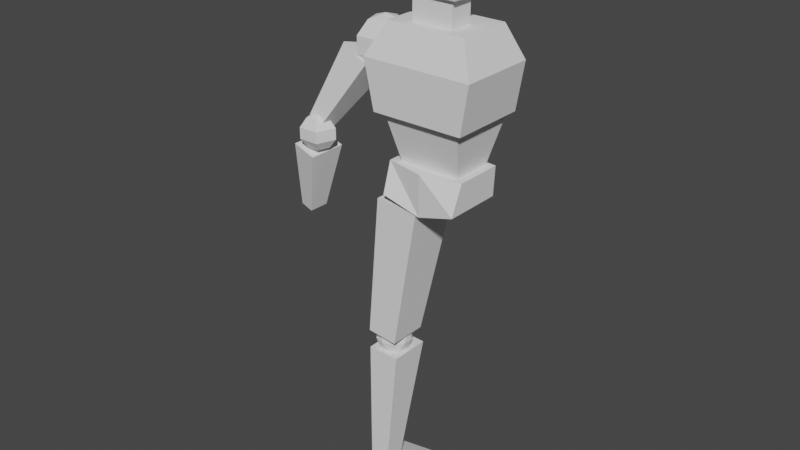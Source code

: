 # Source: lowpoly-person.blend  (saved by Blender 2.90.8; exported with 4.5.12 LTS)
import bpy
from mathutils import Matrix  # noqa: F401  (used for matrix-valued properties, if any)

bpy.ops.wm.read_factory_settings(use_empty=True)
scene = bpy.context.scene
scene.name = 'Scene'

# ---- collections
col_collection = bpy.data.collections.new('Collection'); scene.collection.children.link(col_collection)

# ---- world
world_world = bpy.data.worlds.new('World'); scene.world = world_world
world_world.use_nodes = True; world_world.node_tree.nodes.clear()
_N = world_world.node_tree.nodes; _L = world_world.node_tree.links
n0 = _N.new('ShaderNodeOutputWorld'); n0.name = 'World Output'; n0.location = (300, 300)
n1 = _N.new('ShaderNodeBackground'); n1.name = 'Background'; n1.location = (10, 300)
n1.inputs[0].default_value = (0.05088, 0.05088, 0.05088, 1.0)
_L.new(n1.outputs[0], n0.inputs[0])
n0.is_active_output = True
world_world.color = (0.05088, 0.05088, 0.05088)
world_world.use_sun_shadow = False
world_world.sun_shadow_jitter_overblur = 0.0

# ---- meshes
me_cube_010 = bpy.data.meshes.new('Cube.010')
me_cube_010.from_pydata([(0.7844, -1.005, -0.4208), (1.0, -1.442, 0.7819), (0.7844, 0.04099, -0.4208), (1.0, 0.3656, 0.7629), (0.6672, -1.035, 3.467), (0.6672, -1.152, 5.185), (0.6672, 0.1141, 3.467), (0.6672, 0.06628, 5.214), (0.8252, 0.2581, 4.336), (0.8252, -1.247, 4.304), (0.5251, -0.611, 3.482), (0.5251, -0.5965, 2.716), (1.174, -1.47, 0.7856), (1.003, -1.19, 2.818), (1.174, 0.5297, 0.7856), (1.003, 0.2495, 2.818), (1.401, 0.5755, 2.01), (1.401, -1.437, 2.01), (0.0, 0.5297, 0.7856), (0.0, 0.2495, 2.818), (0.0, -1.47, 0.7856), (0.0, -1.19, 2.818), (0.0, -1.651, 2.01), (0.0, 0.5755, 2.01), (-1.192e-07, 0.1141, 3.467), (0.0, 0.06628, 5.214), (-1.192e-07, -1.035, 3.467), (0.0, -1.152, 5.185), (0.0, -1.247, 4.304), (0.0, 0.2581, 4.336), (0.0, 0.04099, -0.4208), (0.0, 0.3656, 0.7629), (0.0, -1.005, -0.4208), (0.0, -1.442, 0.7819), (0.0, -0.5965, 2.716), (0.0, -0.611, 3.482), (0.5251, 0.01558, 2.728), (0.5251, 0.001026, 3.494), (0.0, 0.001026, 3.494), (0.0, 0.01558, 2.728)], [], [(30, 31, 3, 2), (2, 3, 1, 0), (30, 2, 0, 32), (29, 25, 7, 8), (8, 7, 5, 9), (24, 6, 4, 26), (6, 8, 9, 4), (24, 29, 8, 6), (34, 11, 10, 35), (23, 19, 15, 16), (16, 15, 13, 17), (18, 14, 12, 20), (14, 16, 17, 12), (18, 23, 16, 14), (12, 17, 22, 20), (15, 19, 21, 13), (17, 13, 21, 22), (4, 9, 28, 26), (7, 25, 27, 5), (9, 5, 27, 28), (3, 31, 33, 1), (0, 1, 33, 32), (34, 35, 38, 39), (38, 37, 36, 39), (10, 37, 38, 35), (11, 36, 37, 10), (34, 39, 36, 11)])
_uv = me_cube_010.uv_layers.new(name='UVMap')
_uv.uv.foreach_set('vector', [0.375, 0.375, 0.625, 0.375, 0.625, 0.5, 0.375, 0.5, 0.375, 0.5, 0.625, 0.5, 0.625, 0.75, 0.375, 0.75, 0.25, 0.5, 0.375, 0.5, 0.375, 0.75, 0.25, 0.75, 0.5, 0.375, 0.625, 0.375, 0.625, 0.5, 0.5, 0.5, 0.5, 0.5, 0.625, 0.5, 0.625, 0.75, 0.5, 0.75, 0.25, 0.5, 0.375, 0.5, 0.375, 0.6833, 0.25, 0.6833, 0.375, 0.5, 0.5, 0.5, 0.5, 0.75, 0.375, 0.6833, 0.375, 0.375, 0.5, 0.375, 0.5, 0.5, 0.375, 0.5, 0.25, 0.5, 0.375, 0.5, 0.375, 0.75, 0.25, 0.75, 0.5417, 0.375, 0.625, 0.375, 0.625, 0.5, 0.5417, 0.5, 0.5417, 0.5, 0.625, 0.5, 0.625, 0.75, 0.5417, 0.75, 0.25, 0.5, 0.375, 0.5, 0.375, 0.75, 0.25, 0.75, 0.375, 0.5, 0.5417, 0.5, 0.5417, 0.75, 0.375, 0.75, 0.375, 0.375, 0.5417, 0.375, 0.5417, 0.5, 0.375, 0.5, 0.375, 0.75, 0.5417, 0.75, 0.5417, 0.875, 0.375, 0.875, 0.625, 0.5, 0.75, 0.5, 0.75, 0.75, 0.625, 0.75, 0.5417, 0.75, 0.625, 0.75, 0.625, 0.875, 0.5417, 0.875, 0.375, 0.6833, 0.5, 0.75, 0.5, 0.8875, 0.3656, 0.841, 0.625, 0.5, 0.75, 0.5, 0.75, 0.75, 0.625, 0.75, 0.5, 0.75, 0.625, 0.75, 0.625, 0.875, 0.5, 0.8875, 0.625, 0.5, 0.75, 0.5, 0.75, 0.75, 0.625, 0.75, 0.375, 0.75, 0.625, 0.75, 0.625, 0.875, 0.375, 0.875, 0.375, 0.375, 0.375, 0.875, 0.5, 0.875, 0.5, 0.375, 0.5, 0.875, 0.5, 0.75, 0.5, 0.5, 0.5, 0.375, 0.375, 0.75, 0.5, 0.75, 0.5, 0.875, 0.375, 0.875, 0.375, 0.5, 0.5, 0.5, 0.5, 0.75, 0.375, 0.75, 0.375, 0.375, 0.5, 0.375, 0.5, 0.5, 0.375, 0.5])
me_cube_010.use_remesh_fix_poles = True
me_cube_010.use_remesh_preserve_attributes = False
me_cube_010.use_mirror_vertex_groups = False
me_cube_010.update()
me_cube_011 = bpy.data.meshes.new('Cube.011')
me_cube_011.from_pydata([(-0.532, -0.532, -1.0), (-1.0, -1.0, 1.0), (-0.532, 0.532, -1.0), (-1.0, 1.0, 1.0), (0.532, -0.532, -1.0), (1.0, -1.0, 1.0), (0.532, 0.532, -1.0), (1.0, 1.0, 1.0)], [], [(0, 1, 3, 2), (2, 3, 7, 6), (6, 7, 5, 4), (4, 5, 1, 0), (2, 6, 4, 0), (7, 3, 1, 5)])
_uv = me_cube_011.uv_layers.new(name='UVMap')
_uv.uv.foreach_set('vector', [0.375, 0.0, 0.625, 0.0, 0.625, 0.25, 0.375, 0.25, 0.375, 0.25, 0.625, 0.25, 0.625, 0.5, 0.375, 0.5, 0.375, 0.5, 0.625, 0.5, 0.625, 0.75, 0.375, 0.75, 0.375, 0.75, 0.625, 0.75, 0.625, 1.0, 0.375, 1.0, 0.125, 0.5, 0.375, 0.5, 0.375, 0.75, 0.125, 0.75, 0.625, 0.5, 0.875, 0.5, 0.875, 0.75, 0.625, 0.75])
me_cube_011.use_remesh_fix_poles = True
me_cube_011.use_remesh_preserve_attributes = False
me_cube_011.use_mirror_vertex_groups = False
me_cube_011.update()
me_sphere = bpy.data.meshes.new('Sphere')
me_sphere.from_pydata([(0.0, 0.5878, 0.809), (0.0, 0.9511, 0.309), (0.0, 0.9511, -0.309), (0.0, 0.5878, -0.809), (0.559, 0.1816, 0.809), (0.9045, 0.2939, 0.309), (0.9045, 0.2939, -0.309), (0.559, 0.1816, -0.809), (0.3455, -0.4755, 0.809), (0.559, -0.7694, 0.309), (0.559, -0.7694, -0.309), (0.3455, -0.4755, -0.809), (0.0, -8.742e-08, -1.0), (-5.139e-08, -1.581e-07, 1.0), (-0.3455, -0.4755, 0.809), (-0.559, -0.7694, 0.309), (-0.559, -0.7694, -0.309), (-0.3455, -0.4755, -0.809), (-0.559, 0.1816, 0.809), (-0.9045, 0.2939, 0.309), (-0.9045, 0.2939, -0.309), (-0.559, 0.1816, -0.809)], [], [(3, 2, 6, 7), (1, 0, 4, 5), (12, 3, 7), (2, 1, 5, 6), (0, 13, 4), (4, 13, 8), (7, 6, 10, 11), (5, 4, 8, 9), (12, 7, 11), (6, 5, 9, 10), (8, 13, 14), (11, 10, 16, 17), (9, 8, 14, 15), (12, 11, 17), (10, 9, 15, 16), (14, 13, 18), (17, 16, 20, 21), (15, 14, 18, 19), (12, 17, 21), (16, 15, 19, 20), (18, 13, 0), (21, 20, 2, 3), (19, 18, 0, 1), (12, 21, 3), (20, 19, 1, 2)])
_uv = me_sphere.uv_layers.new(name='UVMap')
_uv.uv.foreach_set('vector', [0.6, 0.2, 0.6, 0.4, 0.4, 0.4, 0.4, 0.2, 0.6, 0.6, 0.6, 0.8, 0.4, 0.8, 0.4, 0.6, 0.5, 0.0, 0.6, 0.2, 0.4, 0.2, 0.6, 0.4, 0.6, 0.6, 0.4, 0.6, 0.4, 0.4, 0.6, 0.8, 0.5, 1.0, 0.4, 0.8, 0.4, 0.8, 0.3, 1.0, 0.2, 0.8, 0.4, 0.2, 0.4, 0.4, 0.2, 0.4, 0.2, 0.2, 0.4, 0.6, 0.4, 0.8, 0.2, 0.8, 0.2, 0.6, 0.3, 0.0, 0.4, 0.2, 0.2, 0.2, 0.4, 0.4, 0.4, 0.6, 0.2, 0.6, 0.2, 0.4, 0.2, 0.8, 0.1, 1.0, 0.0, 0.8, 0.2, 0.2, 0.2, 0.4, 0.0, 0.4, 0.0, 0.2, 0.2, 0.6, 0.2, 0.8, 0.0, 0.8, 0.0, 0.6, 0.1, 0.0, 0.2, 0.2, 0.0, 0.2, 0.2, 0.4, 0.2, 0.6, 0.0, 0.6, 0.0, 0.4, 1.0, 0.8, 0.9, 1.0, 0.8, 0.8, 1.0, 0.2, 1.0, 0.4, 0.8, 0.4, 0.8, 0.2, 1.0, 0.6, 1.0, 0.8, 0.8, 0.8, 0.8, 0.6, 0.9, 0.0, 1.0, 0.2, 0.8, 0.2, 1.0, 0.4, 1.0, 0.6, 0.8, 0.6, 0.8, 0.4, 0.8, 0.8, 0.7, 1.0, 0.6, 0.8, 0.8, 0.2, 0.8, 0.4, 0.6, 0.4, 0.6, 0.2, 0.8, 0.6, 0.8, 0.8, 0.6, 0.8, 0.6, 0.6, 0.7, 0.0, 0.8, 0.2, 0.6, 0.2, 0.8, 0.4, 0.8, 0.6, 0.6, 0.6, 0.6, 0.4])
me_sphere.use_remesh_fix_poles = True
me_sphere.use_remesh_preserve_attributes = False
me_sphere.use_mirror_vertex_groups = False
me_sphere.update()
me_sphere_001 = bpy.data.meshes.new('Sphere.001')
me_sphere_001.from_pydata([(0.0, 0.5878, 0.809), (0.0, 0.9511, 0.309), (0.0, 0.9511, -0.309), (0.0, 0.5878, -0.809), (0.559, 0.1816, 0.809), (0.9045, 0.2939, 0.309), (0.9045, 0.2939, -0.309), (0.559, 0.1816, -0.809), (0.3455, -0.4755, 0.809), (0.559, -0.7694, 0.309), (0.559, -0.7694, -0.309), (0.3455, -0.4755, -0.809), (0.0, -8.742e-08, -1.0), (-5.139e-08, -1.581e-07, 1.0), (-0.3455, -0.4755, 0.809), (-0.559, -0.7694, 0.309), (-0.559, -0.7694, -0.309), (-0.3455, -0.4755, -0.809), (-0.559, 0.1816, 0.809), (-0.9045, 0.2939, 0.309), (-0.9045, 0.2939, -0.309), (-0.559, 0.1816, -0.809)], [], [(3, 2, 6, 7), (1, 0, 4, 5), (12, 3, 7), (2, 1, 5, 6), (0, 13, 4), (4, 13, 8), (7, 6, 10, 11), (5, 4, 8, 9), (12, 7, 11), (6, 5, 9, 10), (8, 13, 14), (11, 10, 16, 17), (9, 8, 14, 15), (12, 11, 17), (10, 9, 15, 16), (14, 13, 18), (17, 16, 20, 21), (15, 14, 18, 19), (12, 17, 21), (16, 15, 19, 20), (18, 13, 0), (21, 20, 2, 3), (19, 18, 0, 1), (12, 21, 3), (20, 19, 1, 2)])
_uv = me_sphere_001.uv_layers.new(name='UVMap')
_uv.uv.foreach_set('vector', [0.6, 0.2, 0.6, 0.4, 0.4, 0.4, 0.4, 0.2, 0.6, 0.6, 0.6, 0.8, 0.4, 0.8, 0.4, 0.6, 0.5, 0.0, 0.6, 0.2, 0.4, 0.2, 0.6, 0.4, 0.6, 0.6, 0.4, 0.6, 0.4, 0.4, 0.6, 0.8, 0.5, 1.0, 0.4, 0.8, 0.4, 0.8, 0.3, 1.0, 0.2, 0.8, 0.4, 0.2, 0.4, 0.4, 0.2, 0.4, 0.2, 0.2, 0.4, 0.6, 0.4, 0.8, 0.2, 0.8, 0.2, 0.6, 0.3, 0.0, 0.4, 0.2, 0.2, 0.2, 0.4, 0.4, 0.4, 0.6, 0.2, 0.6, 0.2, 0.4, 0.2, 0.8, 0.1, 1.0, 0.0, 0.8, 0.2, 0.2, 0.2, 0.4, 0.0, 0.4, 0.0, 0.2, 0.2, 0.6, 0.2, 0.8, 0.0, 0.8, 0.0, 0.6, 0.1, 0.0, 0.2, 0.2, 0.0, 0.2, 0.2, 0.4, 0.2, 0.6, 0.0, 0.6, 0.0, 0.4, 1.0, 0.8, 0.9, 1.0, 0.8, 0.8, 1.0, 0.2, 1.0, 0.4, 0.8, 0.4, 0.8, 0.2, 1.0, 0.6, 1.0, 0.8, 0.8, 0.8, 0.8, 0.6, 0.9, 0.0, 1.0, 0.2, 0.8, 0.2, 1.0, 0.4, 1.0, 0.6, 0.8, 0.6, 0.8, 0.4, 0.8, 0.8, 0.7, 1.0, 0.6, 0.8, 0.8, 0.2, 0.8, 0.4, 0.6, 0.4, 0.6, 0.2, 0.8, 0.6, 0.8, 0.8, 0.6, 0.8, 0.6, 0.6, 0.7, 0.0, 0.8, 0.2, 0.6, 0.2, 0.8, 0.4, 0.8, 0.6, 0.6, 0.6, 0.6, 0.4])
me_sphere_001.use_remesh_fix_poles = True
me_sphere_001.use_remesh_preserve_attributes = False
me_sphere_001.use_mirror_vertex_groups = False
me_sphere_001.update()
me_cube_012 = bpy.data.meshes.new('Cube.012')
me_cube_012.from_pydata([(-0.532, -0.532, -1.0), (-1.0, -1.0, 1.0), (-0.532, 0.532, -1.0), (-1.0, 1.0, 1.0), (0.532, -0.532, -1.0), (1.0, -1.0, 1.0), (0.532, 0.532, -1.0), (1.0, 1.0, 1.0)], [], [(0, 1, 3, 2), (2, 3, 7, 6), (6, 7, 5, 4), (4, 5, 1, 0), (2, 6, 4, 0), (7, 3, 1, 5)])
_uv = me_cube_012.uv_layers.new(name='UVMap')
_uv.uv.foreach_set('vector', [0.375, 0.0, 0.625, 0.0, 0.625, 0.25, 0.375, 0.25, 0.375, 0.25, 0.625, 0.25, 0.625, 0.5, 0.375, 0.5, 0.375, 0.5, 0.625, 0.5, 0.625, 0.75, 0.375, 0.75, 0.375, 0.75, 0.625, 0.75, 0.625, 1.0, 0.375, 1.0, 0.125, 0.5, 0.375, 0.5, 0.375, 0.75, 0.125, 0.75, 0.625, 0.5, 0.875, 0.5, 0.875, 0.75, 0.625, 0.75])
me_cube_012.use_remesh_fix_poles = True
me_cube_012.use_remesh_preserve_attributes = False
me_cube_012.use_mirror_vertex_groups = False
me_cube_012.update()
me_cube = bpy.data.meshes.new('Cube')
me_cube.from_pydata([(-0.9675, -1.446, -0.07151), (-1.0, -1.0, 1.0), (-0.9675, 0.9819, -0.07151), (-1.0, 1.0, 1.0), (0.9675, -1.446, -0.07151), (1.0, -1.0, 1.0), (0.9675, 0.9819, -0.07151), (1.0, 1.0, 1.0), (0.0, 1.415, -0.4946), (0.0, 1.178, 1.0), (0.0, -1.35, -0.4946), (0.0, -1.35, 1.0)], [], [(0, 1, 3, 2), (8, 9, 7, 6), (6, 7, 5, 4), (10, 11, 1, 0), (8, 6, 4, 10), (9, 3, 1, 11), (7, 9, 11, 5), (2, 8, 10, 0), (4, 5, 11, 10), (2, 3, 9, 8)])
_uv = me_cube.uv_layers.new(name='UVMap')
_uv.uv.foreach_set('vector', [0.375, 0.0, 0.625, 0.0, 0.625, 0.25, 0.375, 0.25, 0.375, 0.375, 0.625, 0.375, 0.625, 0.5, 0.375, 0.5, 0.375, 0.5, 0.625, 0.5, 0.625, 0.75, 0.375, 0.75, 0.375, 0.875, 0.625, 0.875, 0.625, 1.0, 0.375, 1.0, 0.25, 0.5, 0.375, 0.5, 0.375, 0.75, 0.25, 0.75, 0.75, 0.5, 0.875, 0.5, 0.875, 0.75, 0.75, 0.75, 0.625, 0.5, 0.75, 0.5, 0.75, 0.75, 0.625, 0.75, 0.125, 0.5, 0.25, 0.5, 0.25, 0.75, 0.125, 0.75, 0.375, 0.75, 0.625, 0.75, 0.625, 0.875, 0.375, 0.875, 0.375, 0.25, 0.625, 0.25, 0.625, 0.375, 0.375, 0.375])
me_cube.use_remesh_fix_poles = True
me_cube.use_remesh_preserve_attributes = False
me_cube.use_mirror_vertex_groups = False
me_cube.update()
me_cube_001 = bpy.data.meshes.new('Cube.001')
me_cube_001.from_pydata([(-0.8377, -1.38, -1.635), (-1.396, -1.38, 0.9132), (-0.8377, 1.0, -1.635), (-1.396, 1.93, 0.9132), (1.564, -1.38, -1.623), (1.97, -1.38, 0.9541), (1.564, 1.0, -1.623), (1.97, 1.93, 0.9541)], [], [(0, 1, 3, 2), (2, 3, 7, 6), (6, 7, 5, 4), (4, 5, 1, 0), (2, 6, 4, 0), (7, 3, 1, 5)])
_uv = me_cube_001.uv_layers.new(name='UVMap')
_uv.uv.foreach_set('vector', [0.375, 0.0, 0.625, 0.0, 0.625, 0.25, 0.375, 0.25, 0.375, 0.25, 0.625, 0.25, 0.625, 0.5, 0.375, 0.5, 0.375, 0.5, 0.625, 0.5, 0.625, 0.75, 0.375, 0.75, 0.375, 0.75, 0.625, 0.75, 0.625, 1.0, 0.375, 1.0, 0.125, 0.5, 0.375, 0.5, 0.375, 0.75, 0.125, 0.75, 0.625, 0.5, 0.875, 0.5, 0.875, 0.75, 0.625, 0.75])
me_cube_001.use_remesh_fix_poles = True
me_cube_001.use_remesh_preserve_attributes = False
me_cube_001.use_mirror_vertex_groups = False
me_cube_001.update()
me_cube_002 = bpy.data.meshes.new('Cube.002')
me_cube_002.from_pydata([(-0.7189, -1.031, -1.326), (-1.202, -0.9443, 0.9999), (-0.7189, 0.2074, -1.326), (-1.202, 1.542, 0.9999), (0.8215, -1.031, -1.327), (1.304, -0.9443, 1.001), (0.8215, 0.2074, -1.327), (1.304, 1.542, 1.001)], [], [(0, 1, 3, 2), (2, 3, 7, 6), (6, 7, 5, 4), (4, 5, 1, 0), (2, 6, 4, 0), (7, 3, 1, 5)])
_uv = me_cube_002.uv_layers.new(name='UVMap')
_uv.uv.foreach_set('vector', [0.375, 0.0, 0.625, 0.0, 0.625, 0.25, 0.375, 0.25, 0.375, 0.25, 0.625, 0.25, 0.625, 0.5, 0.375, 0.5, 0.375, 0.5, 0.625, 0.5, 0.625, 0.75, 0.375, 0.75, 0.375, 0.75, 0.625, 0.75, 0.625, 1.0, 0.375, 1.0, 0.125, 0.5, 0.375, 0.5, 0.375, 0.75, 0.125, 0.75, 0.625, 0.5, 0.875, 0.5, 0.875, 0.75, 0.625, 0.75])
me_cube_002.use_remesh_fix_poles = True
me_cube_002.use_remesh_preserve_attributes = False
me_cube_002.use_mirror_vertex_groups = False
me_cube_002.update()
me_icosphere = bpy.data.meshes.new('Icosphere')
me_icosphere.from_pydata([(0.0, 0.0, -1.0), (0.7236, -0.5257, -0.4472), (-0.2764, -0.8506, -0.4472), (-0.8944, 0.0, -0.4472), (-0.2764, 0.8506, -0.4472), (0.7236, 0.5257, -0.4472), (0.2764, -0.8506, 0.4472), (-0.7236, -0.5257, 0.4472), (-0.7236, 0.5257, 0.4472), (0.2764, 0.8506, 0.4472), (0.8944, 0.0, 0.4472), (0.0, 0.0, 1.0), (-0.1625, -0.5, -0.8507), (0.4253, -0.309, -0.8507), (0.2629, -0.809, -0.5257), (0.8506, 0.0, -0.5257), (0.4253, 0.309, -0.8507), (-0.5257, 0.0, -0.8507), (-0.6882, -0.5, -0.5257), (-0.1625, 0.5, -0.8507), (-0.6882, 0.5, -0.5257), (0.2629, 0.809, -0.5257), (0.9511, -0.309, 0.0), (0.9511, 0.309, 0.0), (0.0, -1.0, 0.0), (0.5878, -0.809, 0.0), (-0.9511, -0.309, 0.0), (-0.5878, -0.809, 0.0), (-0.5878, 0.809, 0.0), (-0.9511, 0.309, 0.0), (0.5878, 0.809, 0.0), (0.0, 1.0, 0.0), (0.6882, -0.5, 0.5257), (-0.2629, -0.809, 0.5257), (-0.8506, 0.0, 0.5257), (-0.2629, 0.809, 0.5257), (0.6882, 0.5, 0.5257), (0.1625, -0.5, 0.8507), (0.5257, 0.0, 0.8507), (-0.4253, -0.309, 0.8507), (-0.4253, 0.309, 0.8507), (0.1625, 0.5, 0.8507)], [], [(0, 13, 12), (1, 13, 15), (0, 12, 17), (0, 17, 19), (0, 19, 16), (1, 15, 22), (2, 14, 24), (3, 18, 26), (4, 20, 28), (5, 21, 30), (1, 22, 25), (2, 24, 27), (3, 26, 29), (4, 28, 31), (5, 30, 23), (6, 32, 37), (7, 33, 39), (8, 34, 40), (9, 35, 41), (10, 36, 38), (38, 41, 11), (38, 36, 41), (36, 9, 41), (41, 40, 11), (41, 35, 40), (35, 8, 40), (40, 39, 11), (40, 34, 39), (34, 7, 39), (39, 37, 11), (39, 33, 37), (33, 6, 37), (37, 38, 11), (37, 32, 38), (32, 10, 38), (23, 36, 10), (23, 30, 36), (30, 9, 36), (31, 35, 9), (31, 28, 35), (28, 8, 35), (29, 34, 8), (29, 26, 34), (26, 7, 34), (27, 33, 7), (27, 24, 33), (24, 6, 33), (25, 32, 6), (25, 22, 32), (22, 10, 32), (30, 31, 9), (30, 21, 31), (21, 4, 31), (28, 29, 8), (28, 20, 29), (20, 3, 29), (26, 27, 7), (26, 18, 27), (18, 2, 27), (24, 25, 6), (24, 14, 25), (14, 1, 25), (22, 23, 10), (22, 15, 23), (15, 5, 23), (16, 21, 5), (16, 19, 21), (19, 4, 21), (19, 20, 4), (19, 17, 20), (17, 3, 20), (17, 18, 3), (17, 12, 18), (12, 2, 18), (15, 16, 5), (15, 13, 16), (13, 0, 16), (12, 14, 2), (12, 13, 14), (13, 1, 14)])
_uv = me_icosphere.uv_layers.new(name='UVMap')
_uv.uv.foreach_set('vector', [0.8182, 0.0, 0.7727, 0.07873, 0.8636, 0.07873, 0.7273, 0.1575, 0.6818, 0.07873, 0.6364, 0.1575, 0.09091, 0.0, 0.04545, 0.07873, 0.1364, 0.07873, 0.2727, 0.0, 0.2273, 0.07873, 0.3182, 0.07873, 0.4545, 0.0, 0.4091, 0.07873, 0.5, 0.07873, 0.7273, 0.1575, 0.6364, 0.1575, 0.6818, 0.2362, 0.9091, 0.1575, 0.8182, 0.1575, 0.8636, 0.2362, 0.1818, 0.1575, 0.09091, 0.1575, 0.1364, 0.2362, 0.3636, 0.1575, 0.2727, 0.1575, 0.3182, 0.2362, 0.5455, 0.1575, 0.4545, 0.1575, 0.5, 0.2362, 0.7273, 0.1575, 0.6818, 0.2362, 0.7727, 0.2362, 0.9091, 0.1575, 0.8636, 0.2362, 0.9545, 0.2362, 0.1818, 0.1575, 0.1364, 0.2362, 0.2273, 0.2362, 0.3636, 0.1575, 0.3182, 0.2362, 0.4091, 0.2362, 0.5455, 0.1575, 0.5, 0.2362, 0.5909, 0.2362, 0.8182, 0.3149, 0.7273, 0.3149, 0.7727, 0.3937, 1.0, 0.3149, 0.9091, 0.3149, 0.9545, 0.3937, 0.2727, 0.3149, 0.1818, 0.3149, 0.2273, 0.3937, 0.4545, 0.3149, 0.3636, 0.3149, 0.4091, 0.3937, 0.6364, 0.3149, 0.5455, 0.3149, 0.5909, 0.3937, 0.5909, 0.3937, 0.5, 0.3937, 0.5455, 0.4724, 0.5909, 0.3937, 0.5455, 0.3149, 0.5, 0.3937, 0.5455, 0.3149, 0.4545, 0.3149, 0.5, 0.3937, 0.4091, 0.3937, 0.3182, 0.3937, 0.3636, 0.4724, 0.4091, 0.3937, 0.3636, 0.3149, 0.3182, 0.3937, 0.3636, 0.3149, 0.2727, 0.3149, 0.3182, 0.3937, 0.2273, 0.3937, 0.1364, 0.3937, 0.1818, 0.4724, 0.2273, 0.3937, 0.1818, 0.3149, 0.1364, 0.3937, 0.1818, 0.3149, 0.09091, 0.3149, 0.1364, 0.3937, 0.9545, 0.3937, 0.8636, 0.3937, 0.9091, 0.4724, 0.9545, 0.3937, 0.9091, 0.3149, 0.8636, 0.3937, 0.9091, 0.3149, 0.8182, 0.3149, 0.8636, 0.3937, 0.7727, 0.3937, 0.6818, 0.3937, 0.7273, 0.4724, 0.7727, 0.3937, 0.7273, 0.3149, 0.6818, 0.3937, 0.7273, 0.3149, 0.6364, 0.3149, 0.6818, 0.3937, 0.5909, 0.2362, 0.5455, 0.3149, 0.6364, 0.3149, 0.5909, 0.2362, 0.5, 0.2362, 0.5455, 0.3149, 0.5, 0.2362, 0.4545, 0.3149, 0.5455, 0.3149, 0.4091, 0.2362, 0.3636, 0.3149, 0.4545, 0.3149, 0.4091, 0.2362, 0.3182, 0.2362, 0.3636, 0.3149, 0.3182, 0.2362, 0.2727, 0.3149, 0.3636, 0.3149, 0.2273, 0.2362, 0.1818, 0.3149, 0.2727, 0.3149, 0.2273, 0.2362, 0.1364, 0.2362, 0.1818, 0.3149, 0.1364, 0.2362, 0.09091, 0.3149, 0.1818, 0.3149, 0.9545, 0.2362, 0.9091, 0.3149, 1.0, 0.3149, 0.9545, 0.2362, 0.8636, 0.2362, 0.9091, 0.3149, 0.8636, 0.2362, 0.8182, 0.3149, 0.9091, 0.3149, 0.7727, 0.2362, 0.7273, 0.3149, 0.8182, 0.3149, 0.7727, 0.2362, 0.6818, 0.2362, 0.7273, 0.3149, 0.6818, 0.2362, 0.6364, 0.3149, 0.7273, 0.3149, 0.5, 0.2362, 0.4091, 0.2362, 0.4545, 0.3149, 0.5, 0.2362, 0.4545, 0.1575, 0.4091, 0.2362, 0.4545, 0.1575, 0.3636, 0.1575, 0.4091, 0.2362, 0.3182, 0.2362, 0.2273, 0.2362, 0.2727, 0.3149, 0.3182, 0.2362, 0.2727, 0.1575, 0.2273, 0.2362, 0.2727, 0.1575, 0.1818, 0.1575, 0.2273, 0.2362, 0.1364, 0.2362, 0.04545, 0.2362, 0.09091, 0.3149, 0.1364, 0.2362, 0.09091, 0.1575, 0.04545, 0.2362, 0.09091, 0.1575, 0.0, 0.1575, 0.04545, 0.2362, 0.8636, 0.2362, 0.7727, 0.2362, 0.8182, 0.3149, 0.8636, 0.2362, 0.8182, 0.1575, 0.7727, 0.2362, 0.8182, 0.1575, 0.7273, 0.1575, 0.7727, 0.2362, 0.6818, 0.2362, 0.5909, 0.2362, 0.6364, 0.3149, 0.6818, 0.2362, 0.6364, 0.1575, 0.5909, 0.2362, 0.6364, 0.1575, 0.5455, 0.1575, 0.5909, 0.2362, 0.5, 0.07873, 0.4545, 0.1575, 0.5455, 0.1575, 0.5, 0.07873, 0.4091, 0.07873, 0.4545, 0.1575, 0.4091, 0.07873, 0.3636, 0.1575, 0.4545, 0.1575, 0.3182, 0.07873, 0.2727, 0.1575, 0.3636, 0.1575, 0.3182, 0.07873, 0.2273, 0.07873, 0.2727, 0.1575, 0.2273, 0.07873, 0.1818, 0.1575, 0.2727, 0.1575, 0.1364, 0.07873, 0.09091, 0.1575, 0.1818, 0.1575, 0.1364, 0.07873, 0.04545, 0.07873, 0.09091, 0.1575, 0.04545, 0.07873, 0.0, 0.1575, 0.09091, 0.1575, 0.6364, 0.1575, 0.5909, 0.07873, 0.5455, 0.1575, 0.6364, 0.1575, 0.6818, 0.07873, 0.5909, 0.07873, 0.6818, 0.07873, 0.6364, 0.0, 0.5909, 0.07873, 0.8636, 0.07873, 0.8182, 0.1575, 0.9091, 0.1575, 0.8636, 0.07873, 0.7727, 0.07873, 0.8182, 0.1575, 0.7727, 0.07873, 0.7273, 0.1575, 0.8182, 0.1575])
me_icosphere.use_remesh_fix_poles = True
me_icosphere.use_remesh_preserve_attributes = False
me_icosphere.use_mirror_vertex_groups = False
me_icosphere.update()
me_cube_003 = bpy.data.meshes.new('Cube.003')
me_cube_003.from_pydata([(-0.7343, -1.436, -0.4438), (-0.7343, -1.436, 0.4438), (-1.0, 1.436, -0.4438), (-1.0, 1.436, 0.4438), (1.0, -1.436, -0.4438), (1.0, -1.436, 0.4438), (1.0, 1.436, -0.4438), (1.0, 1.436, 0.4438), (-1.19, 5.11, 0.01463), (-1.19, 5.11, -0.4662), (1.116, 5.848, -0.4662), (1.116, 5.848, 0.01463)], [], [(0, 1, 3, 2), (3, 7, 11, 8), (6, 7, 5, 4), (4, 5, 1, 0), (2, 6, 4, 0), (7, 3, 1, 5), (9, 8, 11, 10), (2, 3, 8, 9), (7, 6, 10, 11), (6, 2, 9, 10)])
_uv = me_cube_003.uv_layers.new(name='UVMap')
_uv.uv.foreach_set('vector', [0.375, 0.0, 0.625, 0.0, 0.625, 0.25, 0.375, 0.25, 0.875, 0.5, 0.625, 0.5, 0.625, 0.5, 0.875, 0.5, 0.375, 0.5, 0.625, 0.5, 0.625, 0.75, 0.375, 0.75, 0.375, 0.75, 0.625, 0.75, 0.625, 1.0, 0.375, 1.0, 0.125, 0.5, 0.375, 0.5, 0.375, 0.75, 0.125, 0.75, 0.625, 0.5, 0.875, 0.5, 0.875, 0.75, 0.625, 0.75, 0.375, 0.25, 0.625, 0.25, 0.625, 0.5, 0.375, 0.5, 0.375, 0.25, 0.625, 0.25, 0.625, 0.25, 0.375, 0.25, 0.625, 0.5, 0.375, 0.5, 0.375, 0.5, 0.625, 0.5, 0.375, 0.5, 0.125, 0.5, 0.125, 0.5, 0.375, 0.5])
me_cube_003.use_remesh_fix_poles = True
me_cube_003.use_remesh_preserve_attributes = False
me_cube_003.use_mirror_vertex_groups = False
me_cube_003.update()

# ---- objects
ob_torso_and_head = bpy.data.objects.new('Torso and Head', me_cube_010)
ob_cube = bpy.data.objects.new('Cube', me_cube_011)
ob_shoulder = bpy.data.objects.new('Shoulder', me_sphere)
ob_elbow = bpy.data.objects.new('Elbow', me_sphere_001)
ob_bottom_arm = bpy.data.objects.new('Bottom Arm', me_cube_012)
ob_upper_arm = bpy.data.objects.new('Upper Arm', me_cube)
ob_upper_foot = bpy.data.objects.new('Upper Foot', me_cube_001)
ob_bottom_foot = bpy.data.objects.new('Bottom Foot', me_cube_002)
ob_knee = bpy.data.objects.new('Knee', me_icosphere)
ob_feet = bpy.data.objects.new('Feet', me_cube_003)

# ---- transforms, parenting, visibility, modifiers, constraints
ob_torso_and_head.location = (6.765e-09, 0.3196, 1.592)
ob_torso_and_head.rotation_euler = (0.0, -0.0, 3.142)
ob_torso_and_head.lineart.crease_threshold = 0.0
_m = ob_torso_and_head.modifiers.new('Mirror', 'MIRROR')
_m.use_clip = True
ob_cube.location = (-2.313, 0.09081, 2.578)
ob_cube.rotation_euler = (-0.3131, 0.4977, -0.1534)
ob_cube.scale = (0.397, 0.4359, 1.0)
ob_cube.lineart.crease_threshold = 0.0
ob_shoulder.location = (-1.384, 0.4589, 3.732)
ob_shoulder.scale = (0.6758, 0.6758, 0.6758)
ob_shoulder.lineart.crease_threshold = 0.0
ob_elbow.location = (-2.796, -0.2766, 1.514)
ob_elbow.scale = (0.4547, 0.4547, 0.4547)
ob_elbow.lineart.crease_threshold = 0.0
ob_bottom_arm.location = (-3.142, -0.04983, 0.2503)
ob_bottom_arm.rotation_euler = (0.08788, 0.2458, -0.123)
ob_bottom_arm.scale = (0.3253, 0.4345, 0.8997)
ob_bottom_arm.lineart.crease_threshold = 0.0
ob_upper_arm.location = (0.0, 0.7602, 0.4691)
ob_upper_arm.scale = (1.0, 0.6239, 0.6994)
ob_upper_arm.lineart.crease_threshold = 0.0
ob_upper_foot.location = (-0.9453, 0.5386, -1.153)
ob_upper_foot.rotation_euler = (0.0, 0.1308, 0.0)
ob_upper_foot.scale = (0.3288, 0.4216, 1.443)
ob_upper_foot.lineart.crease_threshold = 0.0
ob_bottom_foot.location = (-1.222, 0.4185, -5.448)
ob_bottom_foot.rotation_euler = (0.0, 0.03572, 0.0)
ob_bottom_foot.scale = (0.3288, 0.4216, 1.443)
ob_bottom_foot.lineart.crease_threshold = 0.0
ob_knee.location = (-1.222, 0.5369, -3.769)
ob_knee.scale = (0.4644, 0.4644, 0.4644)
ob_knee.lineart.crease_threshold = 0.0
ob_feet.location = (-1.26, 0.2864, -7.909)
ob_feet.scale = (0.3996, 0.2454, 0.8003)
ob_feet.lineart.crease_threshold = 0.0

# ---- collection membership
col_collection.objects.link(ob_torso_and_head)
col_collection.objects.link(ob_cube)
col_collection.objects.link(ob_shoulder)
col_collection.objects.link(ob_elbow)
col_collection.objects.link(ob_bottom_arm)
col_collection.objects.link(ob_upper_arm)
col_collection.objects.link(ob_upper_foot)
col_collection.objects.link(ob_bottom_foot)
col_collection.objects.link(ob_knee)
col_collection.objects.link(ob_feet)

# ---- scene / render settings (as saved in the file)
scene.frame_start = 1; scene.frame_end = 250; scene.frame_set(5)
scene.render.engine = 'BLENDER_EEVEE_NEXT'
scene.cycles.use_denoising = False
scene.cycles.samples = 128
scene.cycles.sampling_pattern = 'TABULATED_SOBOL'
scene.cycles.use_adaptive_sampling = False
scene.cycles.use_light_tree = False
scene.view_settings.view_transform = 'Filmic'
bpy.context.view_layer.update()

# ---- added for rendering (the .blend has no active camera and no usable light): camera, sun
cam_auto = bpy.data.cameras.new('AutoCamera')
cam_auto.lens = 50.0
cam_auto.sensor_width = 36.0
cam_auto.clip_end = 1000.0
ob_auto_camera = bpy.data.objects.new('AutoCamera', cam_auto)
scene.collection.objects.link(ob_auto_camera)
ob_auto_camera.location = (13.7764, -17.2533, 11.2123)
ob_auto_camera.rotation_euler = (1.09748, -7.21219e-08, 0.694738)
scene.camera = ob_auto_camera
light_auto_sun = bpy.data.lights.new('AutoSun', 'SUN')
light_auto_sun.energy = 3.0
light_auto_sun.angle = 0.0523599
ob_auto_sun = bpy.data.objects.new('AutoSun', light_auto_sun)
scene.collection.objects.link(ob_auto_sun)
ob_auto_sun.rotation_euler = (0.872665, 0.174533, 0.523599)
bpy.context.view_layer.update()

